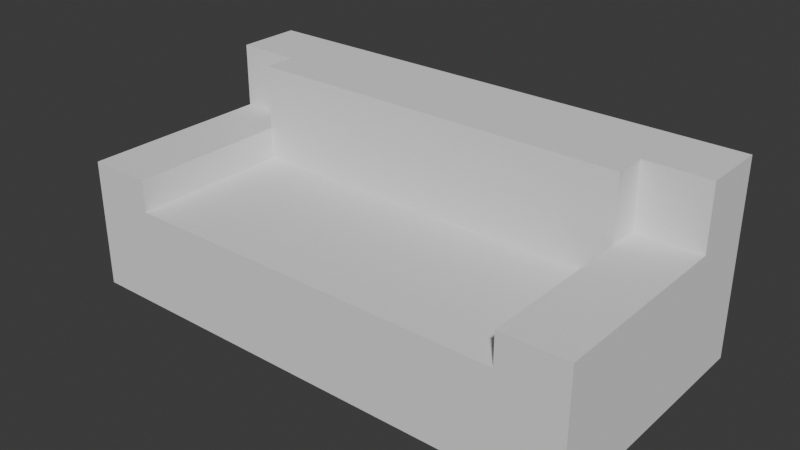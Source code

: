 # Source: SofaNew.blend  (saved by Blender 5.0.119; exported with 4.5.12 LTS)
import bpy
from mathutils import Matrix  # noqa: F401  (used for matrix-valued properties, if any)

bpy.ops.wm.read_factory_settings(use_empty=True)
scene = bpy.context.scene
scene.name = 'Scene'

# ---- collections
col_collection = bpy.data.collections.new('Collection'); scene.collection.children.link(col_collection)

# ---- world
world_world = bpy.data.worlds.new('World'); scene.world = world_world
world_world.use_nodes = True; world_world.node_tree.nodes.clear()
_N = world_world.node_tree.nodes; _L = world_world.node_tree.links
n0 = _N.new('ShaderNodeOutputWorld'); n0.name = 'World Output'; n0.location = (200, 100)
n1 = _N.new('ShaderNodeBackground'); n1.name = 'Background'; n1.location = (-200, 100)
n1.inputs[0].default_value = (0.05088, 0.05088, 0.05088, 1.0)
_L.new(n1.outputs[0], n0.inputs[0])
n0.is_active_output = True
world_world.color = (0.05088, 0.05088, 0.05088)
world_world.sun_shadow_jitter_overblur = 0.0

# ---- meshes
me_vert_001 = bpy.data.meshes.new('Vert.001')
me_vert_001.from_pydata([(0.0, 0.0, 0.0), (4.0, 0.0, 0.0), (0.0, 2.0, 0.0), (4.0, 2.0, 0.0), (0.0, 0.0, 0.5), (4.0, 0.0, 0.5), (0.0, 2.0, 0.5), (4.0, 2.0, 0.5), (4.0, 1.0, 0.0), (0.0, 1.0, 0.0), (4.0, 1.0, 0.5), (0.0, 1.0, 0.5), (1.0, 0.0, 0.0), (2.0, 0.0, 0.0), (3.0, 0.0, 0.0), (1.0, 2.0, 0.0), (2.0, 2.0, 0.0), (3.0, 2.0, 0.0), (1.0, 0.0, 0.5), (2.0, 0.0, 0.5), (3.0, 0.0, 0.5), (1.0, 2.0, 0.5), (2.0, 2.0, 0.5), (3.0, 2.0, 0.5), (3.0, 1.0, 0.5), (2.0, 1.0, 0.5), (1.0, 1.0, 0.5), (1.0, 1.0, 0.0), (2.0, 1.0, 0.0), (3.0, 1.0, 0.0), (0.5, 1.0, 0.5), (0.5, 0.0, 0.0), (0.5, 2.0, 0.0), (0.5, 0.0, 0.5), (0.5, 2.0, 0.5), (0.5, 1.0, 0.0), (3.5, 0.0, 0.0), (3.5, 2.0, 0.0), (3.5, 0.0, 0.5), (3.5, 2.0, 0.5), (3.5, 1.0, 0.0), (3.5, 1.0, 0.5), (4.0, 1.5, 0.0), (4.0, 1.5, 0.5), (0.0, 1.5, 0.0), (0.0, 1.5, 0.5), (1.0, 1.5, 0.5), (2.0, 1.5, 0.5), (3.0, 1.5, 0.5), (1.0, 1.5, 0.0), (2.0, 1.5, 0.0), (3.0, 1.5, 0.0), (0.5, 1.5, 0.0), (0.5, 1.5, 0.5), (3.5, 1.5, 0.5), (3.5, 1.5, 0.0), (3.5, 0.0, 1.0), (4.0, 0.0, 1.0), (3.5, 2.0, 1.0), (4.0, 2.0, 1.0), (4.0, 1.5, 1.0), (0.0, 1.0, 1.0), (0.0, 0.0, 1.0), (4.0, 1.0, 1.0), (0.0, 1.5, 1.0), (0.5, 1.0, 1.0), (0.5, 2.0, 1.0), (1.0, 2.0, 1.0), (2.0, 2.0, 1.0), (3.0, 2.0, 1.0), (1.0, 1.5, 1.0), (2.0, 1.5, 1.0), (3.0, 1.5, 1.0), (0.5, 0.0, 1.0), (0.0, 2.0, 1.0), (0.5, 1.5, 1.0), (3.5, 1.0, 1.0), (3.5, 1.5, 1.0), (3.5, 2.0, 1.5), (4.0, 2.0, 1.5), (4.0, 1.5, 1.5), (0.5, 2.0, 1.5), (1.0, 2.0, 1.5), (2.0, 2.0, 1.5), (3.0, 2.0, 1.5), (1.0, 1.5, 1.5), (2.0, 1.5, 1.5), (3.0, 1.5, 1.5), (0.0, 2.0, 1.5), (0.5, 1.5, 1.5), (3.5, 1.5, 1.5), (0.0, 1.5, 1.5)], [], [(55, 37, 3, 42), (7, 39, 58, 59), (42, 3, 7, 43), (36, 1, 5, 38), (9, 0, 4, 11), (32, 2, 6, 34), (44, 9, 11, 45), (1, 8, 10, 5), (47, 48, 72, 71), (36, 40, 8, 1), (31, 35, 27, 12), (12, 27, 28, 13), (13, 28, 29, 14), (33, 18, 26, 30), (18, 19, 25, 26), (19, 20, 24, 25), (37, 17, 23, 39), (17, 16, 22, 23), (16, 15, 21, 22), (31, 12, 18, 33), (12, 13, 19, 18), (13, 14, 20, 19), (39, 23, 69, 58), (38, 5, 57, 56), (54, 41, 76, 77), (52, 32, 15, 49), (49, 15, 16, 50), (50, 16, 17, 51), (44, 2, 32, 52), (30, 53, 75, 65), (0, 31, 33, 4), (41, 38, 56, 76), (0, 9, 35, 31), (15, 32, 34, 21), (3, 37, 39, 7), (14, 29, 40, 36), (20, 38, 41, 24), (14, 36, 38, 20), (6, 45, 64, 74), (51, 17, 37, 55), (29, 51, 55, 40), (24, 41, 54, 48), (23, 22, 68, 69), (9, 44, 52, 35), (28, 50, 51, 29), (27, 49, 50, 28), (35, 52, 49, 27), (25, 24, 48, 47), (26, 25, 47, 46), (30, 26, 46, 53), (2, 44, 45, 6), (8, 42, 43, 10), (34, 6, 74, 66), (40, 55, 42, 8), (70, 71, 86, 85), (56, 57, 63, 76), (71, 72, 87, 86), (64, 75, 89, 91), (72, 77, 90, 87), (58, 69, 84, 78), (62, 73, 65, 61), (60, 59, 79, 80), (61, 65, 75, 64), (76, 63, 60, 77), (46, 47, 71, 70), (33, 30, 65, 73), (43, 7, 59, 60), (48, 54, 77, 72), (5, 10, 63, 57), (53, 46, 70, 75), (21, 34, 66, 67), (10, 43, 60, 63), (11, 4, 62, 61), (4, 33, 73, 62), (45, 11, 61, 64), (22, 21, 67, 68), (90, 80, 79, 78), (89, 85, 82, 81), (85, 86, 83, 82), (86, 87, 84, 83), (91, 89, 81, 88), (87, 90, 78, 84), (66, 74, 88, 81), (75, 70, 85, 89), (67, 66, 81, 82), (74, 64, 91, 88), (77, 60, 80, 90), (68, 67, 82, 83), (59, 58, 78, 79), (69, 68, 83, 84)])
me_vert_001.update()
me_cube_001 = bpy.data.meshes.new('Cube.001')
me_cube_001.from_pydata([(0.5, 0.0, 0.5), (0.5, 0.0, 0.75), (0.5, 1.5, 0.5), (0.5, 1.5, 0.75), (2.0, 0.0, 0.5), (2.0, 0.0, 0.75), (2.0, 1.5, 0.5), (2.0, 1.5, 0.75)], [], [(0, 1, 3, 2), (2, 3, 7, 6), (6, 7, 5, 4), (4, 5, 1, 0), (2, 6, 4, 0), (7, 3, 1, 5)])
_uv = me_cube_001.uv_layers.new(name='UVMap')
_uv.uv.foreach_set('vector', [0.375, 0.0, 0.625, 0.0, 0.625, 0.25, 0.375, 0.25, 0.375, 0.25, 0.625, 0.25, 0.625, 0.5, 0.375, 0.5, 0.375, 0.5, 0.625, 0.5, 0.625, 0.75, 0.375, 0.75, 0.375, 0.75, 0.625, 0.75, 0.625, 1.0, 0.375, 1.0, 0.125, 0.5, 0.375, 0.5, 0.375, 0.75, 0.125, 0.75, 0.625, 0.5, 0.875, 0.5, 0.875, 0.75, 0.625, 0.75])
me_cube_001.update()
me_cube_002 = bpy.data.meshes.new('Cube.002')
me_cube_002.from_pydata([(0.5, 0.0, 0.5), (0.5, 0.0, 0.75), (0.5, 1.5, 0.5), (0.5, 1.5, 0.75), (2.0, 0.0, 0.5), (2.0, 0.0, 0.75), (2.0, 1.5, 0.5), (2.0, 1.5, 0.75)], [], [(0, 1, 3, 2), (2, 3, 7, 6), (6, 7, 5, 4), (4, 5, 1, 0), (2, 6, 4, 0), (7, 3, 1, 5)])
_uv = me_cube_002.uv_layers.new(name='UVMap')
_uv.uv.foreach_set('vector', [0.375, 0.0, 0.625, 0.0, 0.625, 0.25, 0.375, 0.25, 0.375, 0.25, 0.625, 0.25, 0.625, 0.5, 0.375, 0.5, 0.375, 0.5, 0.625, 0.5, 0.625, 0.75, 0.375, 0.75, 0.375, 0.75, 0.625, 0.75, 0.625, 1.0, 0.375, 1.0, 0.125, 0.5, 0.375, 0.5, 0.375, 0.75, 0.125, 0.75, 0.625, 0.5, 0.875, 0.5, 0.875, 0.75, 0.625, 0.75])
me_cube_002.update()
me_cube_003 = bpy.data.meshes.new('Cube.003')
me_cube_003.from_pydata([(-0.75, -0.75, -0.25), (-0.75, -0.75, 3.278e-08), (-0.75, 0.0, -0.25), (-0.75, 0.0, 0.0), (0.75, -0.75, -0.25), (0.75, -0.75, 3.278e-08), (0.75, 0.0, -0.25), (0.75, 0.0, 0.0), (0.0, 0.0, -0.25), (0.0, 0.0, 0.0), (0.0, -0.75, -0.25), (0.0, -0.75, 3.278e-08)], [], [(0, 1, 3, 2), (8, 9, 7, 6), (6, 7, 5, 4), (10, 11, 1, 0), (8, 6, 4, 10), (9, 3, 1, 11), (7, 9, 11, 5), (2, 8, 10, 0), (4, 5, 11, 10), (2, 3, 9, 8)])
_uv = me_cube_003.uv_layers.new(name='UVMap')
_uv.uv.foreach_set('vector', [0.375, 0.0, 0.625, 0.0, 0.625, 0.25, 0.375, 0.25, 0.375, 0.375, 0.625, 0.375, 0.625, 0.5, 0.375, 0.5, 0.375, 0.5, 0.625, 0.5, 0.625, 0.75, 0.375, 0.75, 0.375, 0.875, 0.625, 0.875, 0.625, 1.0, 0.375, 1.0, 0.25, 0.5, 0.375, 0.5, 0.375, 0.75, 0.25, 0.75, 0.75, 0.5, 0.875, 0.5, 0.875, 0.75, 0.75, 0.75, 0.625, 0.5, 0.75, 0.5, 0.75, 0.75, 0.625, 0.75, 0.125, 0.5, 0.25, 0.5, 0.25, 0.75, 0.125, 0.75, 0.375, 0.75, 0.625, 0.75, 0.625, 0.875, 0.375, 0.875, 0.375, 0.25, 0.625, 0.25, 0.625, 0.375, 0.375, 0.375])
me_cube_003.update()
me_cube_004 = bpy.data.meshes.new('Cube.004')
me_cube_004.from_pydata([(-0.75, -0.75, -0.25), (-0.75, -0.75, 3.278e-08), (-0.75, 0.0, -0.25), (-0.75, 0.0, 0.0), (0.75, -0.75, -0.25), (0.75, -0.75, 3.278e-08), (0.75, 0.0, -0.25), (0.75, 0.0, 0.0), (0.0, 0.0, -0.25), (0.0, 0.0, 0.0), (0.0, -0.75, -0.25), (0.0, -0.75, 3.278e-08)], [], [(0, 1, 3, 2), (8, 9, 7, 6), (6, 7, 5, 4), (10, 11, 1, 0), (8, 6, 4, 10), (9, 3, 1, 11), (7, 9, 11, 5), (2, 8, 10, 0), (4, 5, 11, 10), (2, 3, 9, 8)])
_uv = me_cube_004.uv_layers.new(name='UVMap')
_uv.uv.foreach_set('vector', [0.375, 0.0, 0.625, 0.0, 0.625, 0.25, 0.375, 0.25, 0.375, 0.375, 0.625, 0.375, 0.625, 0.5, 0.375, 0.5, 0.375, 0.5, 0.625, 0.5, 0.625, 0.75, 0.375, 0.75, 0.375, 0.875, 0.625, 0.875, 0.625, 1.0, 0.375, 1.0, 0.25, 0.5, 0.375, 0.5, 0.375, 0.75, 0.25, 0.75, 0.75, 0.5, 0.875, 0.5, 0.875, 0.75, 0.75, 0.75, 0.625, 0.5, 0.75, 0.5, 0.75, 0.75, 0.625, 0.75, 0.125, 0.5, 0.25, 0.5, 0.25, 0.75, 0.125, 0.75, 0.375, 0.75, 0.625, 0.75, 0.625, 0.875, 0.375, 0.875, 0.375, 0.25, 0.625, 0.25, 0.625, 0.375, 0.375, 0.375])
me_cube_004.update()

# ---- objects
ob_sofa = bpy.data.objects.new('Sofa', me_vert_001)
ob_cushion1 = bpy.data.objects.new('Cushion1', me_cube_001)
ob_cushion2 = bpy.data.objects.new('Cushion2', me_cube_002)
ob_cushion3 = bpy.data.objects.new('Cushion3', me_cube_003)
ob_cushion4 = bpy.data.objects.new('Cushion4', me_cube_004)

# ---- transforms, parenting, visibility, modifiers, constraints
ob_sofa.location = (0.0, 0.0, 0.0)
ob_cushion1.location = (0.0, 0.0, 0.0)
ob_cushion2.location = (1.5, 0.0, 0.0)
ob_cushion3.location = (1.25, 1.5, 0.75)
ob_cushion3.rotation_euler = (-1.571, -0.0, 0.0)
ob_cushion4.location = (2.75, 1.5, 0.75)
ob_cushion4.rotation_euler = (-1.571, -0.0, 0.0)

# ---- collection membership
col_collection.objects.link(ob_sofa)
col_collection.objects.link(ob_cushion1)
col_collection.objects.link(ob_cushion2)
col_collection.objects.link(ob_cushion3)
col_collection.objects.link(ob_cushion4)

# ---- scene / render settings (as saved in the file)
scene.frame_start = 1; scene.frame_end = 250; scene.frame_set(1)
scene.render.engine = 'BLENDER_EEVEE_NEXT'
scene.render.bake_bias = 0.0
scene.render.bake_samples = 0
scene.cycles.sampling_pattern = 'TABULATED_SOBOL'
scene.eevee.use_volume_custom_range = False
bpy.context.view_layer.update()

# ---- added for rendering (the .blend has no active camera and no usable light): camera, sun
cam_auto = bpy.data.cameras.new('AutoCamera')
cam_auto.lens = 50.0
cam_auto.sensor_width = 36.0
cam_auto.clip_end = 1000.0
ob_auto_camera = bpy.data.objects.new('AutoCamera', cam_auto)
scene.collection.objects.link(ob_auto_camera)
ob_auto_camera.location = (6.36428, -4.23713, 4.24142)
ob_auto_camera.rotation_euler = (1.09748, -7.21219e-08, 0.694738)
scene.camera = ob_auto_camera
light_auto_sun = bpy.data.lights.new('AutoSun', 'SUN')
light_auto_sun.energy = 3.0
light_auto_sun.angle = 0.0523599
ob_auto_sun = bpy.data.objects.new('AutoSun', light_auto_sun)
scene.collection.objects.link(ob_auto_sun)
ob_auto_sun.rotation_euler = (0.872665, 0.174533, 0.523599)
bpy.context.view_layer.update()
